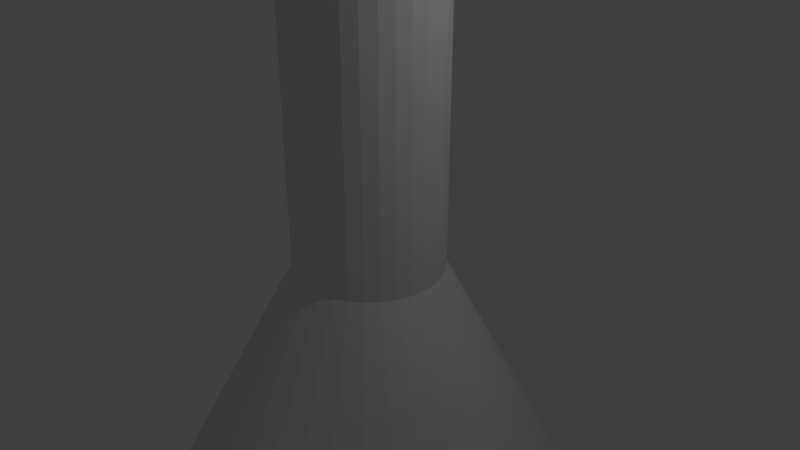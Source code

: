 # Source: stovePipe3.blend  (saved by Blender 2.78.0; exported with 4.5.12 LTS)
import bpy
from mathutils import Matrix  # noqa: F401  (used for matrix-valued properties, if any)

bpy.ops.wm.read_factory_settings(use_empty=True)
scene = bpy.context.scene
scene.name = 'Scene'

# ---- collections
col_collection_1 = bpy.data.collections.new('Collection 1'); scene.collection.children.link(col_collection_1)

# ---- world
world_world = bpy.data.worlds.new('World'); scene.world = world_world
world_world.color = (0.05088, 0.05088, 0.05088)
world_world.use_sun_shadow = False
world_world.sun_shadow_jitter_overblur = 0.0
world_world.cycles.sampling_method = 'MANUAL'

# ---- cameras
cam_camera = bpy.data.cameras.new('Camera')
cam_camera.clip_end = 100.0
cam_camera.lens = 35.0
cam_camera.sensor_width = 32.0
cam_camera.sensor_height = 18.0
cam_camera.ortho_scale = 7.314
cam_camera.dof.focus_distance = 0.0
cam_camera.dof.aperture_fstop = 128.0

# ---- lights
light_lamp = bpy.data.lights.new('Lamp', 'POINT')
light_lamp.transmission_factor = 0.0
light_lamp.cutoff_distance = 30.0
light_lamp.energy = 100.0
light_lamp.shadow_buffer_clip_start = 1.001
light_lamp.shadow_soft_size = 0.1
light_lamp.shadow_maximum_resolution = 0.006
light_lamp.use_absolute_resolution = True

# ---- meshes
me_cylinder = bpy.data.meshes.new('Cylinder')
me_cylinder.from_pydata([(0.0, 1.0, -1.0), (1.187e-07, 2.98e-07, 0.9288), (0.1951, 0.9808, -1.0), (1.192e-07, 2.98e-07, 0.9288), (0.3827, 0.9239, -1.0), (1.192e-07, 2.98e-07, 0.9288), (0.5556, 0.8315, -1.0), (1.192e-07, 2.98e-07, 0.9288), (0.7071, 0.7071, -1.0), (1.192e-07, 2.98e-07, 0.9288), (0.8315, 0.5556, -1.0), (1.192e-07, 2.98e-07, 0.9288), (0.9239, 0.3827, -1.0), (1.192e-07, 2.98e-07, 0.9288), (0.9808, 0.1951, -1.0), (1.192e-07, 2.831e-07, 0.9288), (1.0, 7.55e-08, -1.0), (1.192e-07, 2.85e-07, 0.9288), (0.9808, -0.1951, -1.0), (1.192e-07, 2.831e-07, 0.9288), (0.9239, -0.3827, -1.0), (1.192e-07, 2.98e-07, 0.9288), (0.8315, -0.5556, -1.0), (1.192e-07, 2.98e-07, 0.9288), (0.7071, -0.7071, -1.0), (1.192e-07, 2.98e-07, 0.9288), (0.5556, -0.8315, -1.0), (1.192e-07, 2.98e-07, 0.9288), (0.3827, -0.9239, -1.0), (1.192e-07, 2.98e-07, 0.9288), (0.1951, -0.9808, -1.0), (1.192e-07, 2.98e-07, 0.9288), (-3.258e-07, -1.0, -1.0), (1.187e-07, 2.384e-07, 0.9288), (-0.1951, -0.9808, -1.0), (1.192e-07, 2.98e-07, 0.9288), (-0.3827, -0.9239, -1.0), (1.192e-07, 2.98e-07, 0.9288), (-0.5556, -0.8315, -1.0), (1.192e-07, 2.98e-07, 0.9288), (-0.7071, -0.7071, -1.0), (1.192e-07, 2.98e-07, 0.9288), (-0.8315, -0.5556, -1.0), (1.192e-07, 2.98e-07, 0.9288), (-0.9239, -0.3827, -1.0), (1.192e-07, 2.98e-07, 0.9288), (-0.9808, -0.1951, -1.0), (1.192e-07, 2.831e-07, 0.9288), (-1.0, 9.656e-07, -1.0), (1.192e-07, 2.85e-07, 0.9288), (-0.9808, 0.1951, -1.0), (1.192e-07, 2.831e-07, 0.9288), (-0.9239, 0.3827, -1.0), (1.192e-07, 2.98e-07, 0.9288), (-0.8315, 0.5556, -1.0), (1.192e-07, 2.98e-07, 0.9288), (-0.7071, 0.7071, -1.0), (1.192e-07, 2.98e-07, 0.9288), (-0.5556, 0.8315, -1.0), (1.192e-07, 2.98e-07, 0.9288), (-0.3827, 0.9239, -1.0), (1.192e-07, 2.98e-07, 0.9288), (-0.1951, 0.9808, -1.0), (1.192e-07, 2.98e-07, 0.9288), (0.0, 1.0, 0.3333), (-3.52e-08, 1.296, 0.6667), (0.2529, 1.272, 0.6667), (0.1951, 0.9808, 0.3333), (0.4961, 1.198, 0.6667), (0.3827, 0.9239, 0.3333), (0.7203, 1.078, 0.6667), (0.5556, 0.8315, 0.3333), (0.9167, 0.9167, 0.6667), (0.7071, 0.7071, 0.3333), (1.078, 0.7203, 0.6667), (0.8315, 0.5556, 0.3333), (1.198, 0.4961, 0.6667), (0.9239, 0.3827, 0.3333), (1.272, 0.2529, 0.6667), (0.9808, 0.1951, 0.3333), (1.296, 1.34e-08, 0.6667), (1.0, 7.55e-08, 0.3333), (1.272, -0.2529, 0.6667), (0.9808, -0.1951, 0.3333), (1.198, -0.4961, 0.6667), (0.9239, -0.3827, 0.3333), (1.078, -0.7203, 0.6667), (0.8315, -0.5556, 0.3333), (0.9167, -0.9167, 0.6667), (0.7071, -0.7071, 0.3333), (0.7203, -1.078, 0.6667), (0.5556, -0.8315, 0.3333), (0.4961, -1.198, 0.6667), (0.3827, -0.9239, 0.3333), (0.2529, -1.272, 0.6667), (0.1951, -0.9808, 0.3333), (-4.576e-07, -1.296, 0.6667), (-3.258e-07, -1.0, 0.3333), (-0.2529, -1.272, 0.6667), (-0.1951, -0.9808, 0.3333), (-0.4961, -1.198, 0.6667), (-0.3827, -0.9239, 0.3333), (-0.7203, -1.078, 0.6667), (-0.5556, -0.8315, 0.3333), (-0.9167, -0.9167, 0.6667), (-0.7071, -0.7071, 0.3333), (-1.078, -0.7203, 0.6667), (-0.8315, -0.5556, 0.3333), (-1.198, -0.4961, 0.6667), (-0.9239, -0.3827, 0.3333), (-1.272, -0.2529, 0.6667), (-0.9808, -0.1951, 0.3333), (-1.296, 1.167e-06, 0.6667), (-1.0, 9.656e-07, 0.3333), (-1.272, 0.2529, 0.6667), (-0.9808, 0.1951, 0.3333), (-1.198, 0.4961, 0.6667), (-0.9239, 0.3827, 0.3333), (-1.078, 0.7203, 0.6667), (-0.8315, 0.5556, 0.3333), (-0.9167, 0.9167, 0.6667), (-0.7071, 0.7071, 0.3333), (-0.7203, 1.078, 0.6667), (-0.5556, 0.8315, 0.3333), (-0.4961, 1.198, 0.6667), (-0.3827, 0.9239, 0.3333), (-0.2529, 1.272, 0.6667), (-0.1951, 0.9808, 0.3333), (0.0, 1.0, 0.663), (0.1951, 0.9808, 0.663), (0.3827, 0.9239, 0.663), (0.5556, 0.8315, 0.663), (0.7071, 0.7071, 0.663), (0.8315, 0.5556, 0.663), (0.9239, 0.3827, 0.663), (0.9808, 0.1951, 0.663), (1.0, 7.55e-08, 0.663), (0.9808, -0.1951, 0.663), (0.9239, -0.3827, 0.663), (0.8315, -0.5556, 0.663), (0.7071, -0.7071, 0.663), (0.5556, -0.8315, 0.663), (0.3827, -0.9239, 0.663), (0.1951, -0.9808, 0.663), (-3.258e-07, -1.0, 0.663), (-0.1951, -0.9808, 0.663), (-0.3827, -0.9239, 0.663), (-0.5556, -0.8315, 0.663), (-0.7071, -0.7071, 0.663), (-0.8315, -0.5556, 0.663), (-0.9239, -0.3827, 0.663), (-0.9808, -0.1951, 0.663), (-1.0, 9.656e-07, 0.663), (-0.9808, 0.1951, 0.663), (-0.9239, 0.3827, 0.663), (-0.8315, 0.5556, 0.663), (-0.7071, 0.7071, 0.663), (-0.5556, 0.8315, 0.663), (-0.3827, 0.9239, 0.663), (-0.1951, 0.9808, 0.663), (0.0, 1.0, 0.1667), (0.1951, 0.9808, 0.1667), (0.3827, 0.9239, 0.1667), (0.5556, 0.8315, 0.1667), (0.7071, 0.7071, 0.1667), (0.8315, 0.5556, 0.1667), (0.9239, 0.3827, 0.1667), (0.9808, 0.1951, 0.1667), (1.0, 7.55e-08, 0.1667), (0.9808, -0.1951, 0.1667), (0.9239, -0.3827, 0.1667), (0.8315, -0.5556, 0.1667), (0.7071, -0.7071, 0.1667), (0.5556, -0.8315, 0.1667), (0.3827, -0.9239, 0.1667), (0.1951, -0.9808, 0.1667), (-3.258e-07, -1.0, 0.1667), (-0.1951, -0.9808, 0.1667), (-0.3827, -0.9239, 0.1667), (-0.5556, -0.8315, 0.1667), (-0.7071, -0.7071, 0.1667), (-0.8315, -0.5556, 0.1667), (-0.9239, -0.3827, 0.1667), (-0.9808, -0.1951, 0.1667), (-1.0, 9.656e-07, 0.1667), (-0.9808, 0.1951, 0.1667), (-0.9239, 0.3827, 0.1667), (-0.8315, 0.5556, 0.1667), (-0.7071, 0.7071, 0.1667), (-0.5556, 0.8315, 0.1667), (-0.3827, 0.9239, 0.1667), (-0.1951, 0.9808, 0.1667), (3.929e-07, 2.95, -2.2), (0.5755, 2.893, -2.2), (1.129, 2.725, -2.2), (1.639, 2.453, -2.2), (2.086, 2.086, -2.2), (2.453, 1.639, -2.2), (2.725, 1.129, -2.2), (2.893, 0.5755, -2.2), (2.95, -3.35e-07, -2.2), (2.893, -0.5755, -2.2), (2.725, -1.129, -2.2), (2.453, -1.639, -2.2), (2.086, -2.086, -2.2), (1.639, -2.453, -2.2), (1.129, -2.725, -2.2), (0.5755, -2.893, -2.2), (-5.682e-07, -2.95, -2.2), (-0.5755, -2.893, -2.2), (-1.129, -2.725, -2.2), (-1.639, -2.453, -2.2), (-2.086, -2.086, -2.2), (-2.453, -1.639, -2.2), (-2.725, -1.129, -2.2), (-2.893, -0.5755, -2.2), (-2.95, 2.291e-06, -2.2), (-2.893, 0.5755, -2.2), (-2.725, 1.129, -2.2), (-2.453, 1.639, -2.2), (-2.086, 2.086, -2.2), (-1.639, 2.453, -2.2), (-1.129, 2.725, -2.2), (-0.5755, 2.893, -2.2)], [], [(65, 1, 3, 66), (66, 3, 5, 68), (68, 5, 7, 70), (70, 7, 9, 72), (72, 9, 11, 74), (74, 11, 13, 76), (76, 13, 15, 78), (78, 15, 17, 80), (80, 17, 19, 82), (82, 19, 21, 84), (84, 21, 23, 86), (86, 23, 25, 88), (88, 25, 27, 90), (90, 27, 29, 92), (92, 29, 31, 94), (94, 31, 33, 96), (96, 33, 35, 98), (98, 35, 37, 100), (100, 37, 39, 102), (102, 39, 41, 104), (104, 41, 43, 106), (106, 43, 45, 108), (108, 45, 47, 110), (110, 47, 49, 112), (112, 49, 51, 114), (114, 51, 53, 116), (116, 53, 55, 118), (118, 55, 57, 120), (120, 57, 59, 122), (122, 59, 61, 124), (3, 1, 63, 61, 59, 57, 55, 53, 51, 49, 47, 45, 43, 41, 39, 37, 35, 33, 31, 29, 27, 25, 23, 21, 19, 17, 15, 13, 11, 9, 7, 5), (124, 61, 63, 126), (126, 63, 1, 65), (52, 54, 219, 218), (167, 168, 16, 14), (191, 127, 64, 160), (159, 126, 65, 128), (185, 186, 52, 50), (190, 125, 127, 191), (158, 124, 126, 159), (171, 172, 24, 22), (189, 123, 125, 190), (157, 122, 124, 158), (183, 184, 48, 46), (188, 121, 123, 189), (156, 120, 122, 157), (168, 169, 18, 16), (187, 119, 121, 188), (155, 118, 120, 156), (165, 166, 12, 10), (186, 117, 119, 187), (154, 116, 118, 155), (180, 181, 42, 40), (185, 115, 117, 186), (153, 114, 116, 154), (181, 182, 44, 42), (184, 113, 115, 185), (152, 112, 114, 153), (191, 160, 0, 62), (183, 111, 113, 184), (151, 110, 112, 152), (0, 160, 161, 2), (182, 109, 111, 183), (150, 108, 110, 151), (177, 178, 36, 34), (181, 107, 109, 182), (149, 106, 108, 150), (188, 189, 58, 56), (180, 105, 107, 181), (148, 104, 106, 149), (186, 187, 54, 52), (179, 103, 105, 180), (147, 102, 104, 148), (190, 191, 62, 60), (178, 101, 103, 179), (146, 100, 102, 147), (182, 183, 46, 44), (177, 99, 101, 178), (145, 98, 100, 146), (172, 173, 26, 24), (176, 97, 99, 177), (144, 96, 98, 145), (173, 174, 28, 26), (175, 95, 97, 176), (143, 94, 96, 144), (176, 177, 34, 32), (174, 93, 95, 175), (142, 92, 94, 143), (173, 91, 93, 174), (141, 90, 92, 142), (170, 171, 22, 20), (172, 89, 91, 173), (140, 88, 90, 141), (174, 175, 30, 28), (171, 87, 89, 172), (139, 86, 88, 140), (175, 176, 32, 30), (170, 85, 87, 171), (138, 84, 86, 139), (163, 164, 8, 6), (169, 83, 85, 170), (137, 82, 84, 138), (162, 163, 6, 4), (168, 81, 83, 169), (136, 80, 82, 137), (184, 185, 50, 48), (167, 79, 81, 168), (135, 78, 80, 136), (161, 162, 4, 2), (166, 77, 79, 167), (134, 76, 78, 135), (166, 167, 14, 12), (165, 75, 77, 166), (133, 74, 76, 134), (178, 179, 38, 36), (164, 73, 75, 165), (132, 72, 74, 133), (187, 188, 56, 54), (163, 71, 73, 164), (131, 70, 72, 132), (189, 190, 60, 58), (162, 69, 71, 163), (130, 68, 70, 131), (169, 170, 20, 18), (161, 67, 69, 162), (129, 66, 68, 130), (179, 180, 40, 38), (164, 165, 10, 8), (160, 64, 67, 161), (128, 65, 66, 129), (77, 134, 135, 79), (109, 150, 151, 111), (192, 193, 194, 195, 196, 197, 198, 199, 200, 201, 202, 203, 204, 205, 206, 207, 208, 209, 210, 211, 212, 213, 214, 215, 216, 217, 218, 219, 220, 221, 222, 223), (12, 14, 199, 198), (0, 2, 193, 192), (26, 28, 206, 205), (40, 42, 213, 212), (54, 56, 220, 219), (14, 16, 200, 199), (28, 30, 207, 206), (42, 44, 214, 213), (2, 4, 194, 193), (56, 58, 221, 220), (16, 18, 201, 200), (30, 32, 208, 207), (44, 46, 215, 214), (4, 6, 195, 194), (58, 60, 222, 221), (18, 20, 202, 201), (32, 34, 209, 208), (46, 48, 216, 215), (6, 8, 196, 195), (60, 62, 223, 222), (20, 22, 203, 202), (34, 36, 210, 209), (48, 50, 217, 216), (8, 10, 197, 196), (62, 0, 192, 223), (22, 24, 204, 203), (36, 38, 211, 210), (50, 52, 218, 217), (10, 12, 198, 197), (24, 26, 205, 204), (38, 40, 212, 211)])
me_cylinder.use_remesh_preserve_volume = False
me_cylinder.use_remesh_preserve_attributes = False
me_cylinder.use_mirror_vertex_groups = False
me_cylinder.update()

# ---- objects
ob_cylinder = bpy.data.objects.new('Cylinder', me_cylinder)
ob_lamp = bpy.data.objects.new('Lamp', light_lamp)
ob_camera = bpy.data.objects.new('Camera', cam_camera)

# ---- transforms, parenting, visibility, modifiers, constraints
ob_cylinder.location = (0.0, 0.0, 2.962)
ob_cylinder.scale = (1.0, 1.0, 3.088)
ob_cylinder.lineart.crease_threshold = 0.0
ob_lamp.location = (4.076, 1.005, 5.904)
ob_lamp.rotation_euler = (0.6503, 0.05522, 1.866)
ob_lamp.lock_rotations_4d = False
ob_lamp.empty_display_type = 'ARROWS'
ob_lamp.color = (0.0, 0.0, 0.0, 0.0)
ob_lamp.lineart.crease_threshold = 0.0
ob_camera.location = (7.481, -6.508, 5.344)
ob_camera.rotation_euler = (1.109, 0.0, 0.8149)
ob_camera.lock_rotations_4d = False
ob_camera.empty_display_type = 'ARROWS'
ob_camera.color = (0.0, 0.0, 0.0, 0.0)
ob_camera.display_type = 'WIRE'
ob_camera.lineart.crease_threshold = 0.0

# ---- collection membership
col_collection_1.objects.link(ob_cylinder)
col_collection_1.objects.link(ob_lamp)
col_collection_1.objects.link(ob_camera)

# ---- scene / render settings (as saved in the file)
scene.camera = ob_camera
scene.frame_start = 1; scene.frame_end = 250; scene.frame_set(1)
scene.render.engine = 'BLENDER_EEVEE_NEXT'
scene.render.resolution_percentage = 50
scene.render.dither_intensity = 0.0
scene.cycles.use_denoising = False
scene.cycles.samples = 128
scene.cycles.sampling_pattern = 'TABULATED_SOBOL'
scene.cycles.light_sampling_threshold = 0.0
scene.cycles.use_adaptive_sampling = False
scene.cycles.use_light_tree = False
scene.cycles.blur_glossy = 0.0
scene.cycles.sample_clamp_indirect = 0.0
scene.view_settings.view_transform = 'Standard'
bpy.context.view_layer.update()
